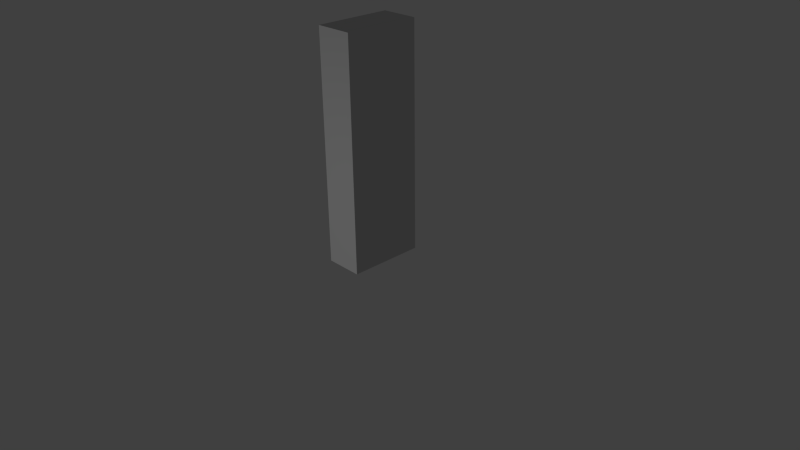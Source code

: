 # Source: testWall.blend  (saved by Blender 2.76.0; exported with 4.5.12 LTS)
import bpy
from mathutils import Matrix  # noqa: F401  (used for matrix-valued properties, if any)

bpy.ops.wm.read_factory_settings(use_empty=True)
scene = bpy.context.scene
scene.name = 'Scene'

# ---- collections
col_collection_1 = bpy.data.collections.new('Collection 1'); scene.collection.children.link(col_collection_1)

# ---- materials (node trees are filled in below, after node groups)
mat_material_001 = bpy.data.materials.new('Material.001')
mat_material_001.alpha_threshold = 0.0
mat_material_001.use_transparent_shadow = False
mat_material_001.preview_render_type = 'SHADERBALL'
mat_material_001.diffuse_color = (0.64, 0.64, 0.64, 1.0)
mat_material_001.specular_color = (0.5, 0.5, 0.5)
mat_material_001.roughness = 0.5
mat_material_001.specular_intensity = 1.0

# ---- material node trees

# ---- world
world_world = bpy.data.worlds.new('World'); scene.world = world_world
world_world.color = (0.05088, 0.05088, 0.05088)
world_world.use_sun_shadow = False
world_world.sun_shadow_jitter_overblur = 0.0
world_world.cycles.sampling_method = 'MANUAL'
world_world.cycles.sample_map_resolution = 256

# ---- cameras
cam_camera = bpy.data.cameras.new('Camera')
cam_camera.clip_end = 100.0
cam_camera.lens = 35.0
cam_camera.sensor_width = 32.0
cam_camera.sensor_height = 18.0
cam_camera.ortho_scale = 7.314
cam_camera.dof.focus_distance = 0.0
cam_camera.dof.aperture_fstop = 128.0

# ---- lights
light_lamp = bpy.data.lights.new('Lamp', 'POINT')
light_lamp.transmission_factor = 0.0
light_lamp.cutoff_distance = 30.0
light_lamp.energy = 100.0
light_lamp.shadow_buffer_clip_start = 1.001
light_lamp.shadow_soft_size = 0.1
light_lamp.shadow_maximum_resolution = 0.006
light_lamp.use_absolute_resolution = True
light_lamp.cycles.use_multiple_importance_sampling = False

# ---- meshes
me_cube_001 = bpy.data.meshes.new('Cube.001')
me_cube_001.from_pydata([(0.25, 3.0, 0.5), (-0.25, 3.0, 0.5), (-0.25, 1.192e-07, 0.5), (0.25, 3.0, -0.5), (-0.25, 3.0, -0.5), (0.25, 1.192e-07, -0.5), (-0.25, 1.192e-07, -0.5), (0.25, 1.192e-07, 0.5)], [], [(0, 1, 2), (3, 4, 1), (5, 6, 4), (7, 2, 6), (1, 4, 6), (3, 0, 7), (7, 0, 2), (0, 3, 1), (3, 5, 4), (5, 7, 6), (2, 1, 6), (5, 3, 7)])
me_cube_001.polygons.foreach_set('use_smooth', [True] * 12)
_k = set([(0, 1), (0, 3), (0, 7), (1, 2), (1, 4), (2, 6), (2, 7), (3, 4), (3, 5), (4, 6), (5, 6), (5, 7)])
me_cube_001.attributes.new('sharp_edge', 'BOOLEAN', 'EDGE').data.foreach_set('value', [ (min(e.vertices), max(e.vertices)) in _k for e in me_cube_001.edges])
_uv = me_cube_001.uv_layers.new(name='UVMap')
_uv.uv.foreach_set('vector', [0.8571, 1.0, 0.7143, 1.0, 0.7143, 0.0, 1.0, 0.3333, 0.8571, 0.3333, 0.8571, 0.0, 0.5714, 1.457e-08, 0.7143, 0.0, 0.7143, 1.0, 1.0, 0.6667, 0.8571, 0.6667, 0.8571, 0.3333, 0.2857, 1.0, 1.448e-07, 1.0, 0.0, 5.431e-08, 0.2857, 0.0, 0.5714, 7.947e-08, 0.5714, 1.0, 0.8571, 2.517e-08, 0.8571, 1.0, 0.7143, 0.0, 1.0, 3.974e-08, 1.0, 0.3333, 0.8571, 0.0, 0.5714, 1.0, 0.5714, 1.457e-08, 0.7143, 1.0, 1.0, 0.3333, 1.0, 0.6667, 0.8571, 0.3333, 0.2857, 0.0, 0.2857, 1.0, 0.0, 5.431e-08, 0.2857, 1.0, 0.2857, 0.0, 0.5714, 1.0])
me_cube_001.materials.append(mat_material_001)
me_cube_001.use_remesh_preserve_volume = False
me_cube_001.use_remesh_preserve_attributes = False
me_cube_001.use_mirror_vertex_groups = False
me_cube_001.update()
me_cube_001.normals_split_custom_set([tuple(v) for v in zip(*[iter([0.0, 0.0, 1.0, 0.0, 0.0, 1.0, 0.0, 0.0, 1.0, 0.0, 1.0, 0.0, 0.0, 1.0, 0.0, 0.0, 1.0, 0.0, 0.0, 0.0, -1.0, 0.0, 0.0, -1.0, 0.0, 0.0, -1.0, 0.0, -1.0, 0.0, 0.0, -1.0, 0.0, 0.0, -1.0, 0.0, -1.0, 0.0, 0.0, -1.0, 0.0, 0.0, -1.0, 0.0, 0.0, 1.0, 0.0, 0.0, 1.0, 0.0, 0.0, 1.0, 0.0, 0.0, 0.0, 0.0, 1.0, 0.0, 0.0, 1.0, 0.0, 0.0, 1.0, 0.0, 1.0, 0.0, 0.0, 1.0, 0.0, 0.0, 1.0, 0.0, 0.0, 0.0, -1.0, 0.0, 0.0, -1.0, 0.0, 0.0, -1.0, 0.0, -1.0, 0.0, 0.0, -1.0, 0.0, 0.0, -1.0, 0.0, -1.0, 0.0, 0.0, -1.0, 0.0, 0.0, -1.0, 0.0, 0.0, 1.0, 0.0, 0.0, 1.0, 0.0, 0.0, 1.0, 0.0, 0.0])] * 3)])

# ---- objects
ob_cube_001 = bpy.data.objects.new('Cube.001', me_cube_001)
ob_lamp = bpy.data.objects.new('Lamp', light_lamp)
ob_camera = bpy.data.objects.new('Camera', cam_camera)

# ---- transforms, parenting, visibility, modifiers, constraints
ob_cube_001.location = (0.0, 0.0, 0.0)
ob_cube_001.rotation_euler = (1.571, -0.0, 0.0)
ob_cube_001.lineart.crease_threshold = 0.0
ob_lamp.location = (0.3126, -5.137, 0.8429)
ob_lamp.rotation_euler = (0.6503, 0.05522, 1.866)
ob_lamp.lock_rotations_4d = False
ob_lamp.empty_display_type = 'ARROWS'
ob_lamp.color = (0.0, 0.0, 0.0, 0.0)
ob_lamp.lineart.crease_threshold = 0.0
ob_camera.location = (7.481, -6.508, 5.344)
ob_camera.rotation_euler = (1.109, 0.01082, 0.8149)
ob_camera.lock_rotations_4d = False
ob_camera.empty_display_type = 'ARROWS'
ob_camera.color = (0.0, 0.0, 0.0, 0.0)
ob_camera.display_type = 'WIRE'
ob_camera.lineart.crease_threshold = 0.0

# ---- collection membership
col_collection_1.objects.link(ob_cube_001)
col_collection_1.objects.link(ob_lamp)
col_collection_1.objects.link(ob_camera)

# ---- scene / render settings (as saved in the file)
scene.camera = ob_camera
scene.frame_start = 1; scene.frame_end = 250; scene.frame_set(12)
scene.render.engine = 'BLENDER_EEVEE_NEXT'
scene.render.resolution_percentage = 50
scene.render.dither_intensity = 0.0
scene.cycles.use_denoising = False
scene.cycles.samples = 10
scene.cycles.sampling_pattern = 'TABULATED_SOBOL'
scene.cycles.light_sampling_threshold = 0.0
scene.cycles.use_adaptive_sampling = False
scene.cycles.use_light_tree = False
scene.cycles.blur_glossy = 0.0
scene.cycles.pixel_filter_type = 'GAUSSIAN'
scene.cycles.sample_clamp_indirect = 0.0
scene.view_settings.view_transform = 'Standard'
bpy.context.view_layer.update()
